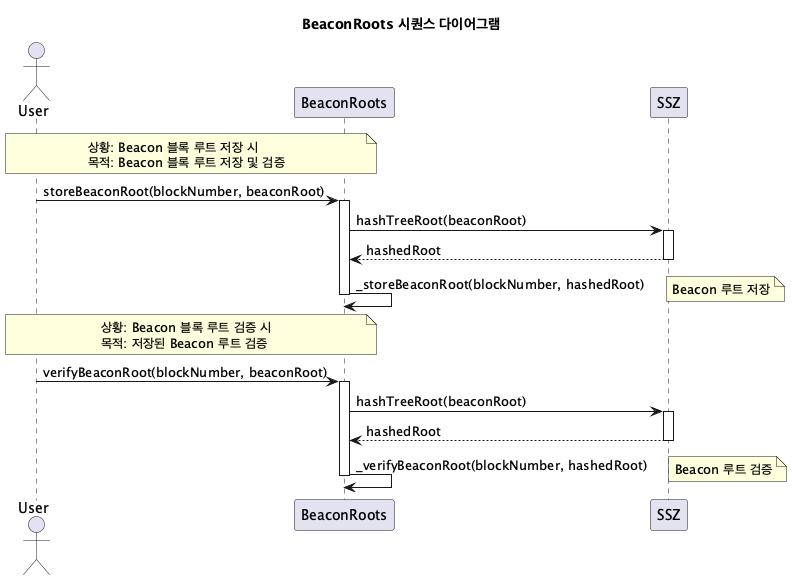

The diagram above was rendered by PlantUML. Its source (embedded in the PNG):
@startuml
title BeaconRoots 시퀀스 다이어그램

actor User
participant "BeaconRoots" as BR
participant "SSZ" as SSZ

note over User, BR
  상황: Beacon 블록 루트 저장 시
  목적: Beacon 블록 루트 저장 및 검증
end note

User -> BR: storeBeaconRoot(blockNumber, beaconRoot)
activate BR
BR -> SSZ: hashTreeRoot(beaconRoot)
activate SSZ
SSZ --> BR: hashedRoot
deactivate SSZ

BR -> BR: _storeBeaconRoot(blockNumber, hashedRoot)
note right: Beacon 루트 저장
deactivate BR

note over User, BR
  상황: Beacon 블록 루트 검증 시
  목적: 저장된 Beacon 루트 검증
end note

User -> BR: verifyBeaconRoot(blockNumber, beaconRoot)
activate BR
BR -> SSZ: hashTreeRoot(beaconRoot)
activate SSZ
SSZ --> BR: hashedRoot
deactivate SSZ

BR -> BR: _verifyBeaconRoot(blockNumber, hashedRoot)
note right: Beacon 루트 검증
deactivate BR

@enduml